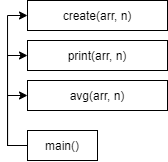

The diagram above was exported from draw.io. Its source (the exported page's mxGraphModel, read from the mxfile embedded in the PNG):
<mxGraphModel dx="317" dy="519" grid="1" gridSize="10" guides="1" tooltips="1" connect="1" arrows="1" fold="1" page="1" pageScale="1" pageWidth="827" pageHeight="1169" math="0" shadow="0">
  <root>
    <mxCell id="0" />
    <mxCell id="1" parent="0" />
    <mxCell id="3HICu3TGo1WES1q9HznG-4" style="edgeStyle=orthogonalEdgeStyle;rounded=0;orthogonalLoop=1;jettySize=auto;html=1;exitX=0;exitY=0.5;exitDx=0;exitDy=0;entryX=0;entryY=0.5;entryDx=0;entryDy=0;" edge="1" parent="1" source="3HICu3TGo1WES1q9HznG-2" target="3HICu3TGo1WES1q9HznG-3">
      <mxGeometry relative="1" as="geometry" />
    </mxCell>
    <mxCell id="3HICu3TGo1WES1q9HznG-6" style="edgeStyle=orthogonalEdgeStyle;rounded=0;orthogonalLoop=1;jettySize=auto;html=1;exitX=0;exitY=0.5;exitDx=0;exitDy=0;entryX=0;entryY=0.5;entryDx=0;entryDy=0;" edge="1" parent="1" source="3HICu3TGo1WES1q9HznG-2" target="3HICu3TGo1WES1q9HznG-5">
      <mxGeometry relative="1" as="geometry" />
    </mxCell>
    <mxCell id="3HICu3TGo1WES1q9HznG-8" style="edgeStyle=orthogonalEdgeStyle;rounded=0;orthogonalLoop=1;jettySize=auto;html=1;exitX=0;exitY=0.5;exitDx=0;exitDy=0;entryX=0;entryY=0.5;entryDx=0;entryDy=0;" edge="1" parent="1" source="3HICu3TGo1WES1q9HznG-2" target="3HICu3TGo1WES1q9HznG-7">
      <mxGeometry relative="1" as="geometry" />
    </mxCell>
    <mxCell id="3HICu3TGo1WES1q9HznG-2" value="main()" style="rounded=0;whiteSpace=wrap;html=1;" vertex="1" parent="1">
      <mxGeometry x="140" y="250" width="70" height="30" as="geometry" />
    </mxCell>
    <mxCell id="3HICu3TGo1WES1q9HznG-3" value="avg(arr, n)" style="rounded=0;whiteSpace=wrap;html=1;" vertex="1" parent="1">
      <mxGeometry x="140" y="200" width="140" height="30" as="geometry" />
    </mxCell>
    <mxCell id="3HICu3TGo1WES1q9HznG-5" value="print(arr, n)" style="rounded=0;whiteSpace=wrap;html=1;" vertex="1" parent="1">
      <mxGeometry x="140" y="160" width="140" height="30" as="geometry" />
    </mxCell>
    <mxCell id="3HICu3TGo1WES1q9HznG-7" value="create(arr, n)" style="rounded=0;whiteSpace=wrap;html=1;" vertex="1" parent="1">
      <mxGeometry x="140" y="120" width="140" height="30" as="geometry" />
    </mxCell>
  </root>
</mxGraphModel>